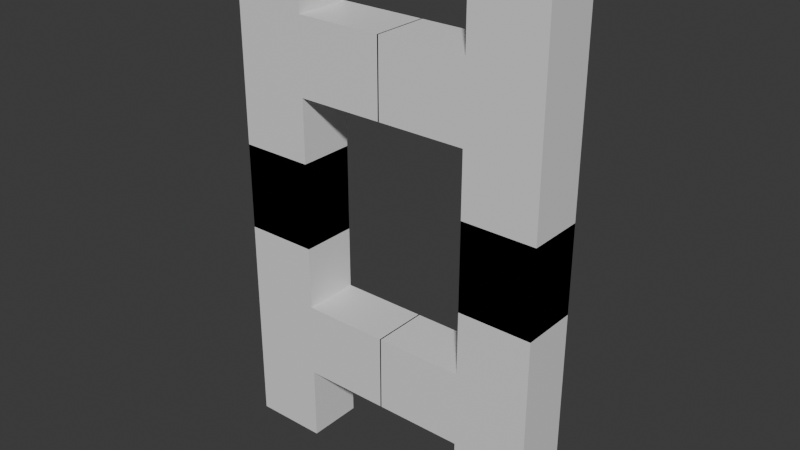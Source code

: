 # Source: ladda.blend  (saved by Blender 4.1.24; exported with 4.5.12 LTS)
import bpy
from mathutils import Matrix  # noqa: F401  (used for matrix-valued properties, if any)

bpy.ops.wm.read_factory_settings(use_empty=True)
scene = bpy.context.scene
scene.name = 'Scene'

# ---- collections
col_collection = bpy.data.collections.new('Collection'); scene.collection.children.link(col_collection)

# ---- materials (node trees are filled in below, after node groups)
mat_material = bpy.data.materials.new('Material')
mat_material.alpha_threshold = 0.0
mat_material.use_transparent_shadow = False
mat_material.roughness = 0.5
mat_material.line_color = (0.0, 0.0, 0.0, 1.0)

# ---- material node trees
mat_material.use_nodes = True; mat_material.node_tree.nodes.clear()
_N = mat_material.node_tree.nodes; _L = mat_material.node_tree.links
n0 = _N.new('ShaderNodeOutputMaterial'); n0.name = 'Material Output'; n0.location = (300, 300)
n1 = _N.new('ShaderNodeBsdfPrincipled'); n1.name = 'Principled BSDF'; n1.location = (10, 300)
n1.inputs[3].default_value = 1.45
_L.new(n1.outputs[0], n0.inputs[0])
n0.is_active_output = True

# ---- world
world_world = bpy.data.worlds.new('World'); scene.world = world_world
world_world.use_nodes = True; world_world.node_tree.nodes.clear()
_N = world_world.node_tree.nodes; _L = world_world.node_tree.links
n0 = _N.new('ShaderNodeOutputWorld'); n0.name = 'World Output'; n0.location = (300, 300)
n1 = _N.new('ShaderNodeBackground'); n1.name = 'Background'; n1.location = (10, 300)
n1.inputs[0].default_value = (0.05088, 0.05088, 0.05088, 1.0)
_L.new(n1.outputs[0], n0.inputs[0])
n0.is_active_output = True
world_world.color = (0.05088, 0.05088, 0.05088)
world_world.use_sun_shadow = False
world_world.sun_shadow_jitter_overblur = 0.0

# ---- meshes
me_cube = bpy.data.meshes.new('Cube')
me_cube.from_pydata([(-0.5821, 1.0, 1.459), (-0.5821, 1.0, -0.5413), (-0.5821, -1.0, 1.459), (-0.5821, -1.0, -0.5413), (-1.069, 1.0, 1.459), (-1.069, 1.0, -0.5413), (-1.069, -1.0, 1.459), (-1.069, -1.0, -0.5413), (-0.5821, 1.0, 0.4587), (-1.069, -1.0, 0.4587), (-0.5821, -1.0, 0.4587), (-1.069, 1.0, 0.4587), (-1.069, -1.0, 0.9587), (-0.5821, 1.0, 0.9587), (-0.5821, -1.0, 0.9587), (-1.069, 1.0, 0.9587), (0.004102, 1.0, 0.9587), (0.004102, 1.0, 0.4587), (0.004102, -1.0, 0.9587), (0.004102, -1.0, 0.4587), (0.5821, 1.0, 1.459), (0.5821, 1.0, -0.5413), (0.5821, -1.0, 1.459), (0.5821, -1.0, -0.5413), (1.069, 1.0, 1.459), (1.069, 1.0, -0.5413), (1.069, -1.0, 1.459), (1.069, -1.0, -0.5413), (0.5821, 1.0, 0.4587), (1.069, -1.0, 0.4587), (0.5821, -1.0, 0.4587), (1.069, 1.0, 0.4587), (1.069, -1.0, 0.9587), (0.5821, 1.0, 0.9587), (0.5821, -1.0, 0.9587), (1.069, 1.0, 0.9587), (-0.004102, 1.0, 0.9587), (-0.004102, 1.0, 0.4587), (-0.004102, -1.0, 0.9587), (-0.004102, -1.0, 0.4587), (-0.5821, 1.0, -1.964), (-0.5821, 1.0, 0.03596), (-0.5821, -1.0, -1.964), (-0.5821, -1.0, 0.03596), (-1.069, 1.0, -1.964), (-1.069, 1.0, 0.03596), (-1.069, -1.0, -1.964), (-1.069, -1.0, 0.03596), (-0.5821, 1.0, -0.964), (-1.069, -1.0, -0.964), (-0.5821, -1.0, -0.964), (-1.069, 1.0, -0.964), (-1.069, -1.0, -1.464), (-0.5821, 1.0, -1.464), (-0.5821, -1.0, -1.464), (-1.069, 1.0, -1.464), (0.004102, 1.0, -1.464), (0.004102, 1.0, -0.964), (0.004102, -1.0, -1.464), (0.004102, -1.0, -0.964), (0.5821, 1.0, -1.964), (0.5821, 1.0, 0.03596), (0.5821, -1.0, -1.964), (0.5821, -1.0, 0.03596), (1.069, 1.0, -1.964), (1.069, 1.0, 0.03596), (1.069, -1.0, -1.964), (1.069, -1.0, 0.03596), (0.5821, 1.0, -0.964), (1.069, -1.0, -0.964), (0.5821, -1.0, -0.964), (1.069, 1.0, -0.964), (1.069, -1.0, -1.464), (0.5821, 1.0, -1.464), (0.5821, -1.0, -1.464), (1.069, 1.0, -1.464), (-0.004102, 1.0, -1.464), (-0.004102, 1.0, -0.964), (-0.004102, -1.0, -1.464), (-0.004102, -1.0, -0.964)], [], [(0, 4, 6, 2), (14, 2, 6, 12), (12, 6, 4, 15), (5, 1, 3, 7), (13, 0, 2, 14), (15, 4, 0, 13), (5, 11, 8, 1), (1, 8, 10, 3), (7, 9, 11, 5), (3, 10, 9, 7), (11, 15, 13, 8), (8, 13, 16, 17), (9, 12, 15, 11), (10, 14, 12, 9), (17, 16, 18, 19), (10, 8, 17, 19), (14, 10, 19, 18), (13, 14, 18, 16), (20, 22, 26, 24), (34, 32, 26, 22), (32, 35, 24, 26), (25, 27, 23, 21), (33, 34, 22, 20), (35, 33, 20, 24), (25, 21, 28, 31), (21, 23, 30, 28), (27, 25, 31, 29), (23, 27, 29, 30), (31, 28, 33, 35), (28, 37, 36, 33), (29, 31, 35, 32), (30, 29, 32, 34), (37, 39, 38, 36), (30, 39, 37, 28), (34, 38, 39, 30), (33, 36, 38, 34), (40, 42, 46, 44), (54, 52, 46, 42), (52, 55, 44, 46), (45, 47, 43, 41), (53, 54, 42, 40), (55, 53, 40, 44), (45, 41, 48, 51), (41, 43, 50, 48), (47, 45, 51, 49), (43, 47, 49, 50), (51, 48, 53, 55), (48, 57, 56, 53), (49, 51, 55, 52), (50, 49, 52, 54), (57, 59, 58, 56), (50, 59, 57, 48), (54, 58, 59, 50), (53, 56, 58, 54), (60, 64, 66, 62), (74, 62, 66, 72), (72, 66, 64, 75), (65, 61, 63, 67), (73, 60, 62, 74), (75, 64, 60, 73), (65, 71, 68, 61), (61, 68, 70, 63), (67, 69, 71, 65), (63, 70, 69, 67), (71, 75, 73, 68), (68, 73, 76, 77), (69, 72, 75, 71), (70, 74, 72, 69), (77, 76, 78, 79), (70, 68, 77, 79), (74, 70, 79, 78), (73, 74, 78, 76)])
_uv = me_cube.uv_layers.new(name='UVMap')
_uv.uv.foreach_set('vector', [0.805, 0.94, 0.7479, 0.94, 0.7479, 0.705, 0.805, 0.705, 0.5732, 0.5287, 0.5732, 0.47, 0.6304, 0.47, 0.6304, 0.5287, 0.05875, 0.235, 1.027e-08, 0.235, 2.801e-08, 2.115e-15, 0.05875, 4.435e-09, 0.8622, 0.94, 0.805, 0.94, 0.805, 0.705, 0.8622, 0.705, 0.6868, 0.94, 0.628, 0.94, 0.628, 0.705, 0.6868, 0.705, 0.47, 0.05875, 0.47, -9.326e-10, 0.5272, 4.067e-09, 0.5272, 0.05875, 0.47, 0.235, 0.47, 0.1175, 0.5272, 0.1175, 0.5272, 0.235, 0.7136, 0.47, 0.5961, 0.47, 0.5961, 0.235, 0.7136, 0.235, 0.235, 0.235, 0.1175, 0.235, 0.1175, 8.871e-09, 0.235, 1.774e-08, 0.5732, 0.705, 0.5732, 0.5875, 0.6304, 0.5875, 0.6304, 0.705, 0.47, 0.1175, 0.47, 0.05875, 0.5272, 0.05875, 0.5272, 0.1175, 0.5272, 0.1175, 0.5272, 0.05875, 0.5961, 0.05875, 0.5961, 0.1175, 0.1175, 0.235, 0.05875, 0.235, 0.05875, 4.435e-09, 0.1175, 8.871e-09, 0.5732, 0.5875, 0.5732, 0.5287, 0.6304, 0.5287, 0.6304, 0.5875, 0.3343, 0.94, 0.2755, 0.94, 0.2755, 0.705, 0.3343, 0.705, 0.8167, 0.47, 0.8167, 0.705, 0.7479, 0.705, 0.7479, 0.47, 0.5732, 0.5287, 0.5732, 0.5875, 0.5043, 0.5875, 0.5043, 0.5287, 0.8167, 0.705, 0.8167, 0.47, 0.8856, 0.47, 0.8856, 0.705, 0.8622, 0.94, 0.8622, 0.705, 0.9194, 0.705, 0.9194, 0.94, 0.5272, 0.2937, 0.47, 0.2937, 0.47, 0.235, 0.5272, 0.235, 0.2937, 8.17e-09, 0.2937, 0.235, 0.235, 0.235, 0.235, 3.735e-09, 0.8856, 0.705, 0.8856, 0.47, 0.9428, 0.47, 0.9428, 0.705, 0.7455, 0.705, 0.7455, 0.94, 0.6868, 0.94, 0.6868, 0.705, 0.7221, 0.05875, 0.6649, 0.05875, 0.6649, 0.0, 0.7221, 0.0, 0.7221, 0.235, 0.6649, 0.235, 0.6649, 0.1175, 0.7221, 0.1175, 0.7479, 0.47, 0.7479, 0.705, 0.6304, 0.705, 0.6304, 0.47, 0.47, 2.148e-08, 0.47, 0.235, 0.3525, 0.235, 0.3525, 1.261e-08, 0.5272, 0.47, 0.47, 0.47, 0.47, 0.3525, 0.5272, 0.3525, 0.7221, 0.1175, 0.6649, 0.1175, 0.6649, 0.05875, 0.7221, 0.05875, 0.6649, 0.1175, 0.5961, 0.1175, 0.5961, 0.05875, 0.6649, 0.05875, 0.3525, 1.261e-08, 0.3525, 0.235, 0.2937, 0.235, 0.2937, 8.17e-09, 0.5272, 0.3525, 0.47, 0.3525, 0.47, 0.2937, 0.5272, 0.2937, 0.393, 0.705, 0.393, 0.94, 0.3343, 0.94, 0.3343, 0.705, 0.8311, 0.235, 0.8999, 0.235, 0.8999, 0.47, 0.8311, 0.47, 0.5272, 0.2937, 0.5961, 0.2937, 0.5961, 0.3525, 0.5272, 0.3525, 0.9085, 0.235, 0.8396, 0.235, 0.8396, 3.369e-09, 0.9085, 9.391e-09, 0.8999, 0.47, 0.8999, 0.235, 0.9571, 0.235, 0.9571, 0.47, 0.321, 0.6462, 0.3782, 0.6462, 0.3782, 0.705, 0.321, 0.705, -7.938e-09, 0.4112, 0.235, 0.4112, 0.235, 0.47, -1.307e-08, 0.47, 0.9085, 0.235, 0.9085, 2.387e-09, 0.9657, 7.387e-09, 0.9657, 0.235, 0.393, 0.94, 0.393, 0.705, 0.4518, 0.705, 0.4518, 0.94, -4.686e-10, 0.6462, 0.05719, 0.6462, 0.05719, 0.705, -5.605e-09, 0.705, 1.494e-08, 0.47, 0.05719, 0.47, 0.05719, 0.5875, 4.667e-09, 0.5875, 0.7136, 0.47, 0.7136, 0.235, 0.8311, 0.235, 0.8311, 0.47, 7.47e-09, 0.235, 0.235, 0.235, 0.235, 0.3525, -2.802e-09, 0.3525, 0.321, 0.47, 0.3782, 0.47, 0.3782, 0.5875, 0.321, 0.5875, 4.667e-09, 0.5875, 0.05719, 0.5875, 0.05719, 0.6462, -4.686e-10, 0.6462, 0.05719, 0.5875, 0.1261, 0.5875, 0.1261, 0.6462, 0.05719, 0.6462, -2.802e-09, 0.3525, 0.235, 0.3525, 0.235, 0.4112, -7.938e-09, 0.4112, 0.321, 0.5875, 0.3782, 0.5875, 0.3782, 0.6462, 0.321, 0.6462, 0.4518, 0.94, 0.4518, 0.705, 0.5105, 0.705, 0.5105, 0.94, 1.541e-08, 0.705, 0.06888, 0.705, 0.06888, 0.94, -5.138e-09, 0.94, 0.321, 0.6462, 0.2521, 0.6462, 0.2521, 0.5875, 0.321, 0.5875, 0.1378, 0.94, 0.06888, 0.94, 0.06888, 0.705, 0.1378, 0.705, 0.9766, 0.94, 0.9194, 0.94, 0.9194, 0.705, 0.9766, 0.705, 0.1833, 0.6462, 0.1833, 0.705, 0.1261, 0.705, 0.1261, 0.6462, 0.47, 0.4112, 0.47, 0.47, 0.235, 0.47, 0.235, 0.4112, 1.0, 0.705, 0.9428, 0.705, 0.9428, 0.47, 1.0, 0.47, 0.5105, 0.705, 0.5693, 0.705, 0.5693, 0.94, 0.5105, 0.94, 0.5043, 0.6462, 0.5043, 0.705, 0.4471, 0.705, 0.4471, 0.6462, 0.5043, 0.47, 0.5043, 0.5875, 0.4471, 0.5875, 0.4471, 0.47, 0.7221, -1.508e-09, 0.8396, 7.363e-09, 0.8396, 0.235, 0.7221, 0.235, 0.47, 0.235, 0.47, 0.3525, 0.235, 0.3525, 0.235, 0.235, 0.1833, 0.47, 0.1833, 0.5875, 0.1261, 0.5875, 0.1261, 0.47, 0.5043, 0.5875, 0.5043, 0.6462, 0.4471, 0.6462, 0.4471, 0.5875, 0.4471, 0.5875, 0.4471, 0.6462, 0.3782, 0.6462, 0.3782, 0.5875, 0.47, 0.3525, 0.47, 0.4112, 0.235, 0.4112, 0.235, 0.3525, 0.1833, 0.5875, 0.1833, 0.6462, 0.1261, 0.6462, 0.1261, 0.5875, 0.5693, 0.705, 0.628, 0.705, 0.628, 0.94, 0.5693, 0.94, 0.2066, 0.705, 0.2066, 0.94, 0.1378, 0.94, 0.1378, 0.705, 0.1833, 0.6462, 0.1833, 0.5875, 0.2521, 0.5875, 0.2521, 0.6462, 0.2066, 0.94, 0.2066, 0.705, 0.2755, 0.705, 0.2755, 0.94])
me_cube.materials.append(mat_material)
me_cube.use_mirror_vertex_groups = False
me_cube.update()

# ---- objects
ob_cube = bpy.data.objects.new('Cube', me_cube)

# ---- transforms, parenting, visibility, modifiers, constraints
ob_cube.location = (0.0, 0.0, 0.0)
ob_cube.scale = (0.2354, 0.044, 0.2354)
ob_cube.lock_rotations_4d = False
ob_cube.empty_display_type = 'ARROWS'
ob_cube.lineart.crease_threshold = 0.0

# ---- collection membership
col_collection.objects.link(ob_cube)

# ---- scene / render settings (as saved in the file)
scene.frame_start = 1; scene.frame_end = 250; scene.frame_set(1)
scene.render.engine = 'BLENDER_EEVEE_NEXT'
scene.cycles.sampling_pattern = 'TABULATED_SOBOL'
scene.eevee.ray_tracing_options.trace_max_roughness = 0.0
bpy.context.view_layer.update()

# ---- added for rendering (the .blend has no active camera and no usable light): camera, sun
cam_auto = bpy.data.cameras.new('AutoCamera')
cam_auto.lens = 50.0
cam_auto.sensor_width = 36.0
cam_auto.clip_end = 1000.0
ob_auto_camera = bpy.data.objects.new('AutoCamera', cam_auto)
scene.collection.objects.link(ob_auto_camera)
ob_auto_camera.location = (0.882502, -1.059, 0.646538)
ob_auto_camera.rotation_euler = (1.09748, -7.21219e-08, 0.694738)
scene.camera = ob_auto_camera
light_auto_sun = bpy.data.lights.new('AutoSun', 'SUN')
light_auto_sun.energy = 3.0
light_auto_sun.angle = 0.0523599
ob_auto_sun = bpy.data.objects.new('AutoSun', light_auto_sun)
scene.collection.objects.link(ob_auto_sun)
ob_auto_sun.rotation_euler = (0.872665, 0.174533, 0.523599)
bpy.context.view_layer.update()
